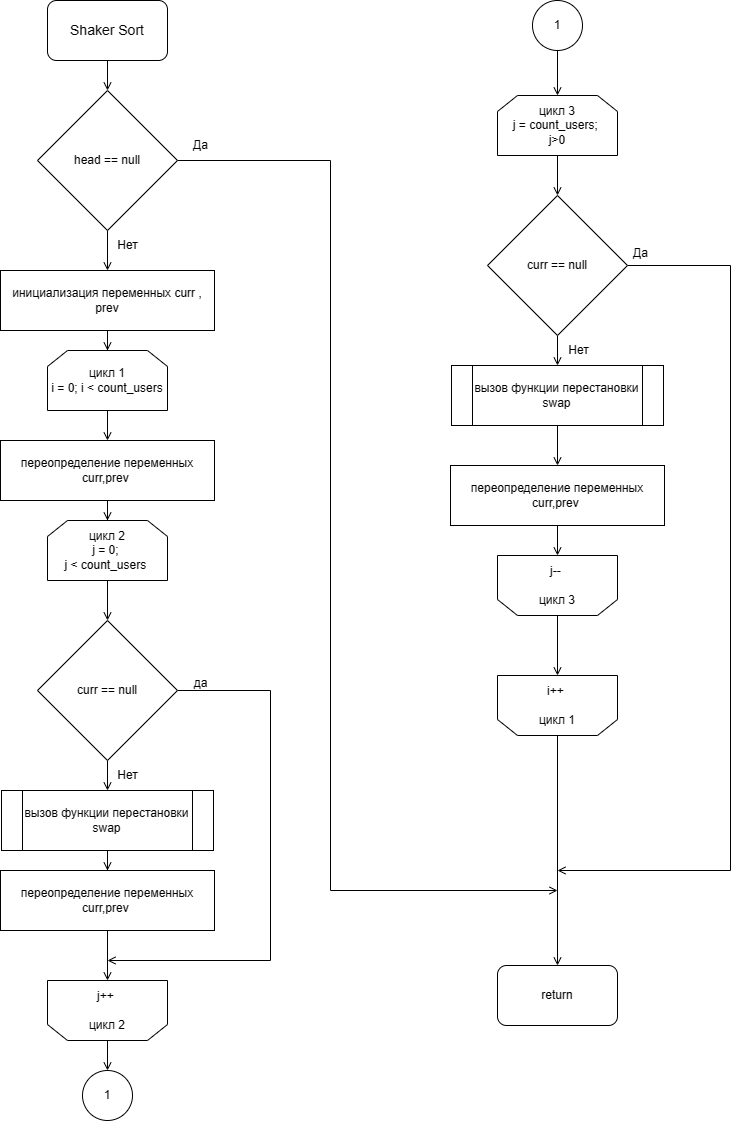

The diagram above was exported from draw.io. Its source (the exported page's mxGraphModel, read from the mxfile embedded in the PNG):
<mxGraphModel dx="1720" dy="1231" grid="1" gridSize="10" guides="1" tooltips="1" connect="1" arrows="1" fold="1" page="1" pageScale="1" pageWidth="827" pageHeight="1169" math="0" shadow="0">
  <root>
    <mxCell id="0" />
    <mxCell id="1" parent="0" />
    <mxCell id="2PBUHtBlKJ8XOFOKWJTS-9" value="" style="edgeStyle=orthogonalEdgeStyle;rounded=0;orthogonalLoop=1;jettySize=auto;html=1;endArrow=open;endFill=0;" edge="1" parent="1" source="2PBUHtBlKJ8XOFOKWJTS-1" target="2PBUHtBlKJ8XOFOKWJTS-3">
      <mxGeometry relative="1" as="geometry" />
    </mxCell>
    <mxCell id="2PBUHtBlKJ8XOFOKWJTS-1" value="&lt;font style=&quot;font-size: 14px;&quot;&gt;Shaker Sort&lt;/font&gt;" style="rounded=1;whiteSpace=wrap;html=1;" vertex="1" parent="1">
      <mxGeometry x="97" y="30" width="120" height="60" as="geometry" />
    </mxCell>
    <mxCell id="2PBUHtBlKJ8XOFOKWJTS-21" value="" style="edgeStyle=orthogonalEdgeStyle;rounded=0;orthogonalLoop=1;jettySize=auto;html=1;endArrow=open;endFill=0;" edge="1" parent="1" source="2PBUHtBlKJ8XOFOKWJTS-2" target="2PBUHtBlKJ8XOFOKWJTS-10">
      <mxGeometry relative="1" as="geometry">
        <mxPoint x="160" y="410" as="targetPoint" />
      </mxGeometry>
    </mxCell>
    <mxCell id="2PBUHtBlKJ8XOFOKWJTS-2" value="инициализация переменных curr , prev" style="rounded=0;whiteSpace=wrap;html=1;" vertex="1" parent="1">
      <mxGeometry x="50" y="300" width="214" height="60" as="geometry" />
    </mxCell>
    <mxCell id="2PBUHtBlKJ8XOFOKWJTS-7" value="" style="edgeStyle=orthogonalEdgeStyle;rounded=0;orthogonalLoop=1;jettySize=auto;html=1;endArrow=open;endFill=0;" edge="1" parent="1" source="2PBUHtBlKJ8XOFOKWJTS-3" target="2PBUHtBlKJ8XOFOKWJTS-2">
      <mxGeometry relative="1" as="geometry" />
    </mxCell>
    <mxCell id="2PBUHtBlKJ8XOFOKWJTS-63" style="edgeStyle=orthogonalEdgeStyle;rounded=0;orthogonalLoop=1;jettySize=auto;html=1;endArrow=open;endFill=0;" edge="1" parent="1" source="2PBUHtBlKJ8XOFOKWJTS-3">
      <mxGeometry relative="1" as="geometry">
        <mxPoint x="607" y="920" as="targetPoint" />
        <Array as="points">
          <mxPoint x="380" y="190" />
          <mxPoint x="380" y="920" />
          <mxPoint x="607" y="920" />
        </Array>
      </mxGeometry>
    </mxCell>
    <mxCell id="2PBUHtBlKJ8XOFOKWJTS-3" value="head == null" style="rhombus;whiteSpace=wrap;html=1;fontSize=12;" vertex="1" parent="1">
      <mxGeometry x="87" y="120" width="140" height="140" as="geometry" />
    </mxCell>
    <mxCell id="2PBUHtBlKJ8XOFOKWJTS-4" value="return" style="rounded=1;whiteSpace=wrap;html=1;" vertex="1" parent="1">
      <mxGeometry x="547" y="995" width="120" height="60" as="geometry" />
    </mxCell>
    <mxCell id="2PBUHtBlKJ8XOFOKWJTS-8" value="Нет" style="text;html=1;align=center;verticalAlign=middle;resizable=0;points=[];autosize=1;strokeColor=none;fillColor=none;" vertex="1" parent="1">
      <mxGeometry x="157" y="260" width="40" height="30" as="geometry" />
    </mxCell>
    <mxCell id="2PBUHtBlKJ8XOFOKWJTS-19" value="" style="edgeStyle=orthogonalEdgeStyle;rounded=0;orthogonalLoop=1;jettySize=auto;html=1;endArrow=open;endFill=0;" edge="1" parent="1" source="2PBUHtBlKJ8XOFOKWJTS-10" target="2PBUHtBlKJ8XOFOKWJTS-15">
      <mxGeometry relative="1" as="geometry" />
    </mxCell>
    <mxCell id="2PBUHtBlKJ8XOFOKWJTS-10" value="цикл 1&lt;br style=&quot;font-size: 12px;&quot;&gt;i = 0; i &amp;lt; count_users" style="shape=loopLimit;whiteSpace=wrap;html=1;fontSize=12;fontStyle=0" vertex="1" parent="1">
      <mxGeometry x="97" y="380" width="120" height="60" as="geometry" />
    </mxCell>
    <mxCell id="2PBUHtBlKJ8XOFOKWJTS-12" value="" style="edgeStyle=orthogonalEdgeStyle;rounded=0;orthogonalLoop=1;jettySize=auto;html=1;endArrow=open;endFill=0;" edge="1" parent="1" source="2PBUHtBlKJ8XOFOKWJTS-11" target="2PBUHtBlKJ8XOFOKWJTS-4">
      <mxGeometry relative="1" as="geometry" />
    </mxCell>
    <mxCell id="2PBUHtBlKJ8XOFOKWJTS-11" value="i++&amp;nbsp;&lt;br style=&quot;font-size: 12px;&quot;&gt;&lt;br style=&quot;font-size: 12px;&quot;&gt;цикл 1" style="shape=loopLimit;whiteSpace=wrap;html=1;direction=west;fontSize=12;fontStyle=0" vertex="1" parent="1">
      <mxGeometry x="547" y="705" width="120" height="60" as="geometry" />
    </mxCell>
    <mxCell id="2PBUHtBlKJ8XOFOKWJTS-18" value="" style="edgeStyle=orthogonalEdgeStyle;rounded=0;orthogonalLoop=1;jettySize=auto;html=1;endArrow=open;endFill=0;" edge="1" parent="1" source="2PBUHtBlKJ8XOFOKWJTS-13" target="2PBUHtBlKJ8XOFOKWJTS-17">
      <mxGeometry relative="1" as="geometry" />
    </mxCell>
    <mxCell id="2PBUHtBlKJ8XOFOKWJTS-13" value="цикл 2&lt;br style=&quot;font-size: 12px;&quot;&gt;j = 0;&amp;nbsp;&lt;div&gt;j &amp;lt; count_users&amp;nbsp;&lt;/div&gt;" style="shape=loopLimit;whiteSpace=wrap;html=1;fontSize=12;fontStyle=0" vertex="1" parent="1">
      <mxGeometry x="97" y="550" width="120" height="60" as="geometry" />
    </mxCell>
    <mxCell id="2PBUHtBlKJ8XOFOKWJTS-29" value="" style="edgeStyle=orthogonalEdgeStyle;rounded=0;orthogonalLoop=1;jettySize=auto;html=1;endArrow=open;endFill=0;" edge="1" parent="1" source="2PBUHtBlKJ8XOFOKWJTS-14" target="2PBUHtBlKJ8XOFOKWJTS-28">
      <mxGeometry relative="1" as="geometry" />
    </mxCell>
    <mxCell id="2PBUHtBlKJ8XOFOKWJTS-14" value="j++&amp;nbsp;&lt;div&gt;&lt;br style=&quot;font-size: 12px;&quot;&gt;цикл 2&lt;/div&gt;" style="shape=loopLimit;whiteSpace=wrap;html=1;direction=west;fontSize=12;fontStyle=0" vertex="1" parent="1">
      <mxGeometry x="97" y="1010" width="120" height="60" as="geometry" />
    </mxCell>
    <mxCell id="2PBUHtBlKJ8XOFOKWJTS-20" value="" style="edgeStyle=orthogonalEdgeStyle;rounded=0;orthogonalLoop=1;jettySize=auto;html=1;endArrow=open;endFill=0;" edge="1" parent="1" source="2PBUHtBlKJ8XOFOKWJTS-15" target="2PBUHtBlKJ8XOFOKWJTS-13">
      <mxGeometry relative="1" as="geometry" />
    </mxCell>
    <mxCell id="2PBUHtBlKJ8XOFOKWJTS-15" value="переопределение переменных curr,prev&amp;nbsp;" style="rounded=0;whiteSpace=wrap;html=1;" vertex="1" parent="1">
      <mxGeometry x="50" y="470" width="214" height="60" as="geometry" />
    </mxCell>
    <mxCell id="2PBUHtBlKJ8XOFOKWJTS-23" value="" style="edgeStyle=orthogonalEdgeStyle;rounded=0;orthogonalLoop=1;jettySize=auto;html=1;endArrow=open;endFill=0;" edge="1" parent="1" source="2PBUHtBlKJ8XOFOKWJTS-17" target="2PBUHtBlKJ8XOFOKWJTS-22">
      <mxGeometry relative="1" as="geometry" />
    </mxCell>
    <mxCell id="2PBUHtBlKJ8XOFOKWJTS-65" style="edgeStyle=orthogonalEdgeStyle;rounded=0;orthogonalLoop=1;jettySize=auto;html=1;endArrow=open;endFill=0;" edge="1" parent="1" source="2PBUHtBlKJ8XOFOKWJTS-17">
      <mxGeometry relative="1" as="geometry">
        <mxPoint x="157" y="990" as="targetPoint" />
        <Array as="points">
          <mxPoint x="320" y="720" />
          <mxPoint x="320" y="990" />
        </Array>
      </mxGeometry>
    </mxCell>
    <mxCell id="2PBUHtBlKJ8XOFOKWJTS-17" value="curr == null" style="rhombus;whiteSpace=wrap;html=1;fontSize=12;" vertex="1" parent="1">
      <mxGeometry x="87" y="650" width="140" height="140" as="geometry" />
    </mxCell>
    <mxCell id="2PBUHtBlKJ8XOFOKWJTS-26" value="" style="edgeStyle=orthogonalEdgeStyle;rounded=0;orthogonalLoop=1;jettySize=auto;html=1;endArrow=open;endFill=0;" edge="1" parent="1" source="2PBUHtBlKJ8XOFOKWJTS-22" target="2PBUHtBlKJ8XOFOKWJTS-25">
      <mxGeometry relative="1" as="geometry" />
    </mxCell>
    <mxCell id="2PBUHtBlKJ8XOFOKWJTS-22" value="вызов функции перестановки swap" style="shape=process;whiteSpace=wrap;html=1;backgroundOutline=1;" vertex="1" parent="1">
      <mxGeometry x="51" y="820" width="212" height="60" as="geometry" />
    </mxCell>
    <mxCell id="2PBUHtBlKJ8XOFOKWJTS-24" value="Нет" style="text;html=1;align=center;verticalAlign=middle;resizable=0;points=[];autosize=1;strokeColor=none;fillColor=none;" vertex="1" parent="1">
      <mxGeometry x="157" y="790" width="40" height="30" as="geometry" />
    </mxCell>
    <mxCell id="2PBUHtBlKJ8XOFOKWJTS-27" value="" style="edgeStyle=orthogonalEdgeStyle;rounded=0;orthogonalLoop=1;jettySize=auto;html=1;endArrow=open;endFill=0;" edge="1" parent="1" source="2PBUHtBlKJ8XOFOKWJTS-25" target="2PBUHtBlKJ8XOFOKWJTS-14">
      <mxGeometry relative="1" as="geometry" />
    </mxCell>
    <mxCell id="2PBUHtBlKJ8XOFOKWJTS-25" value="переопределение переменных curr,prev&amp;nbsp;" style="rounded=0;whiteSpace=wrap;html=1;" vertex="1" parent="1">
      <mxGeometry x="50" y="900" width="214" height="60" as="geometry" />
    </mxCell>
    <mxCell id="2PBUHtBlKJ8XOFOKWJTS-28" value="1" style="ellipse;whiteSpace=wrap;html=1;aspect=fixed;" vertex="1" parent="1">
      <mxGeometry x="132" y="1100" width="50" height="50" as="geometry" />
    </mxCell>
    <mxCell id="2PBUHtBlKJ8XOFOKWJTS-61" value="" style="edgeStyle=orthogonalEdgeStyle;rounded=0;orthogonalLoop=1;jettySize=auto;html=1;endArrow=open;endFill=0;" edge="1" parent="1" source="2PBUHtBlKJ8XOFOKWJTS-30" target="2PBUHtBlKJ8XOFOKWJTS-50">
      <mxGeometry relative="1" as="geometry" />
    </mxCell>
    <mxCell id="2PBUHtBlKJ8XOFOKWJTS-30" value="1" style="ellipse;whiteSpace=wrap;html=1;aspect=fixed;" vertex="1" parent="1">
      <mxGeometry x="582" y="30" width="50" height="50" as="geometry" />
    </mxCell>
    <mxCell id="2PBUHtBlKJ8XOFOKWJTS-49" value="" style="edgeStyle=orthogonalEdgeStyle;rounded=0;orthogonalLoop=1;jettySize=auto;html=1;endArrow=open;endFill=0;" edge="1" source="2PBUHtBlKJ8XOFOKWJTS-50" target="2PBUHtBlKJ8XOFOKWJTS-55" parent="1">
      <mxGeometry relative="1" as="geometry" />
    </mxCell>
    <mxCell id="2PBUHtBlKJ8XOFOKWJTS-50" value="цикл 3&lt;br style=&quot;font-size: 12px;&quot;&gt;j = count_users;&amp;nbsp;&lt;div&gt;j&amp;gt;0&lt;/div&gt;" style="shape=loopLimit;whiteSpace=wrap;html=1;fontSize=12;fontStyle=0" vertex="1" parent="1">
      <mxGeometry x="547" y="125" width="120" height="60" as="geometry" />
    </mxCell>
    <mxCell id="2PBUHtBlKJ8XOFOKWJTS-62" value="" style="edgeStyle=orthogonalEdgeStyle;rounded=0;orthogonalLoop=1;jettySize=auto;html=1;endArrow=open;endFill=0;" edge="1" parent="1" source="2PBUHtBlKJ8XOFOKWJTS-51" target="2PBUHtBlKJ8XOFOKWJTS-11">
      <mxGeometry relative="1" as="geometry" />
    </mxCell>
    <mxCell id="2PBUHtBlKJ8XOFOKWJTS-51" value="j--&amp;nbsp;&lt;div&gt;&lt;br style=&quot;font-size: 12px;&quot;&gt;цикл 3&lt;/div&gt;" style="shape=loopLimit;whiteSpace=wrap;html=1;direction=west;fontSize=12;fontStyle=0" vertex="1" parent="1">
      <mxGeometry x="547" y="585" width="120" height="60" as="geometry" />
    </mxCell>
    <mxCell id="2PBUHtBlKJ8XOFOKWJTS-54" value="" style="edgeStyle=orthogonalEdgeStyle;rounded=0;orthogonalLoop=1;jettySize=auto;html=1;endArrow=open;endFill=0;" edge="1" source="2PBUHtBlKJ8XOFOKWJTS-55" target="2PBUHtBlKJ8XOFOKWJTS-57" parent="1">
      <mxGeometry relative="1" as="geometry" />
    </mxCell>
    <mxCell id="2PBUHtBlKJ8XOFOKWJTS-67" style="edgeStyle=orthogonalEdgeStyle;rounded=0;orthogonalLoop=1;jettySize=auto;html=1;endArrow=open;endFill=0;" edge="1" parent="1" source="2PBUHtBlKJ8XOFOKWJTS-55">
      <mxGeometry relative="1" as="geometry">
        <mxPoint x="607" y="900" as="targetPoint" />
        <Array as="points">
          <mxPoint x="780" y="295" />
          <mxPoint x="780" y="900" />
        </Array>
      </mxGeometry>
    </mxCell>
    <mxCell id="2PBUHtBlKJ8XOFOKWJTS-55" value="curr == null" style="rhombus;whiteSpace=wrap;html=1;fontSize=12;" vertex="1" parent="1">
      <mxGeometry x="537" y="225" width="140" height="140" as="geometry" />
    </mxCell>
    <mxCell id="2PBUHtBlKJ8XOFOKWJTS-56" value="" style="edgeStyle=orthogonalEdgeStyle;rounded=0;orthogonalLoop=1;jettySize=auto;html=1;endArrow=open;endFill=0;" edge="1" source="2PBUHtBlKJ8XOFOKWJTS-57" target="2PBUHtBlKJ8XOFOKWJTS-60" parent="1">
      <mxGeometry relative="1" as="geometry" />
    </mxCell>
    <mxCell id="2PBUHtBlKJ8XOFOKWJTS-57" value="вызов функции перестановки swap" style="shape=process;whiteSpace=wrap;html=1;backgroundOutline=1;" vertex="1" parent="1">
      <mxGeometry x="501" y="395" width="212" height="60" as="geometry" />
    </mxCell>
    <mxCell id="2PBUHtBlKJ8XOFOKWJTS-58" value="Нет" style="text;html=1;align=center;verticalAlign=middle;resizable=0;points=[];autosize=1;strokeColor=none;fillColor=none;" vertex="1" parent="1">
      <mxGeometry x="608" y="365" width="40" height="30" as="geometry" />
    </mxCell>
    <mxCell id="2PBUHtBlKJ8XOFOKWJTS-59" value="" style="edgeStyle=orthogonalEdgeStyle;rounded=0;orthogonalLoop=1;jettySize=auto;html=1;endArrow=open;endFill=0;" edge="1" source="2PBUHtBlKJ8XOFOKWJTS-60" target="2PBUHtBlKJ8XOFOKWJTS-51" parent="1">
      <mxGeometry relative="1" as="geometry" />
    </mxCell>
    <mxCell id="2PBUHtBlKJ8XOFOKWJTS-60" value="переопределение переменных curr,prev&amp;nbsp;" style="rounded=0;whiteSpace=wrap;html=1;" vertex="1" parent="1">
      <mxGeometry x="500" y="495" width="214" height="60" as="geometry" />
    </mxCell>
    <mxCell id="2PBUHtBlKJ8XOFOKWJTS-64" value="Да" style="text;html=1;align=center;verticalAlign=middle;resizable=0;points=[];autosize=1;strokeColor=none;fillColor=none;" vertex="1" parent="1">
      <mxGeometry x="230" y="160" width="40" height="30" as="geometry" />
    </mxCell>
    <mxCell id="2PBUHtBlKJ8XOFOKWJTS-66" value="да" style="text;html=1;align=center;verticalAlign=middle;resizable=0;points=[];autosize=1;strokeColor=none;fillColor=none;" vertex="1" parent="1">
      <mxGeometry x="230" y="698" width="40" height="30" as="geometry" />
    </mxCell>
    <mxCell id="2PBUHtBlKJ8XOFOKWJTS-68" value="Да" style="text;html=1;align=center;verticalAlign=middle;resizable=0;points=[];autosize=1;strokeColor=none;fillColor=none;" vertex="1" parent="1">
      <mxGeometry x="670" y="268" width="40" height="30" as="geometry" />
    </mxCell>
  </root>
</mxGraphModel>